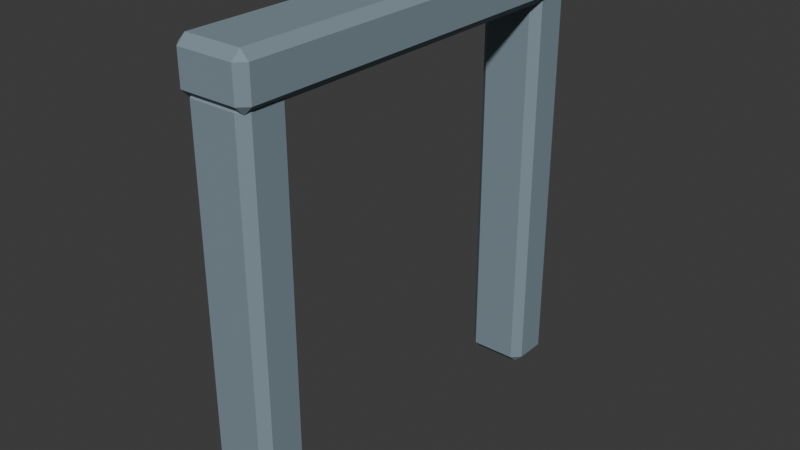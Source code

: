 # Source: source.blend  (saved by Blender 4.5.90; exported with 4.5.12 LTS)
import bpy
from mathutils import Matrix  # noqa: F401  (used for matrix-valued properties, if any)

bpy.ops.wm.read_factory_settings(use_empty=True)
scene = bpy.context.scene
scene.name = 'Scene'

# ---- collections
col_collection = bpy.data.collections.new('Collection'); scene.collection.children.link(col_collection)

# ---- materials (node trees are filled in below, after node groups)
mat_weathered_stone = bpy.data.materials.new('Weathered stone')
mat_weathered_stone.diffuse_color = (0.22, 0.29, 0.34, 1.0)

# ---- material node trees
mat_weathered_stone.use_nodes = True; mat_weathered_stone.node_tree.nodes.clear()
_N = mat_weathered_stone.node_tree.nodes; _L = mat_weathered_stone.node_tree.links
n0 = _N.new('ShaderNodeBsdfPrincipled'); n0.name = 'Principled BSDF'; n0.location = (-200, 100)
n0.inputs[0].default_value = (0.22, 0.29, 0.34, 1.0)
n0.inputs[1].default_value = 0.08
n0.inputs[2].default_value = 0.8
n1 = _N.new('ShaderNodeOutputMaterial'); n1.name = 'Material Output'; n1.location = (200, 100)
_L.new(n0.outputs[0], n1.inputs[0])
n1.is_active_output = True

# ---- world
world_world = bpy.data.worlds.new('World'); scene.world = world_world
world_world.use_nodes = True; world_world.node_tree.nodes.clear()
_N = world_world.node_tree.nodes; _L = world_world.node_tree.links
n0 = _N.new('ShaderNodeOutputWorld'); n0.name = 'World Output'; n0.location = (200, 100)
n1 = _N.new('ShaderNodeBackground'); n1.name = 'Background'; n1.location = (-200, 100)
n1.inputs[0].default_value = (0.05088, 0.05088, 0.05088, 1.0)
_L.new(n1.outputs[0], n0.inputs[0])
n0.is_active_output = True
world_world.color = (0.05088, 0.05088, 0.05088)
world_world.sun_shadow_jitter_overblur = 0.0

# ---- meshes
me_cube_001 = bpy.data.meshes.new('Cube.001')
me_cube_001.from_pydata([(-0.225, -0.175, -1.45), (-0.225, -0.175, 1.45), (-0.225, 0.175, -1.45), (-0.225, 0.175, 1.45), (0.225, -0.175, -1.45), (0.225, -0.175, 1.45), (0.225, 0.175, -1.45), (0.225, 0.175, 1.45)], [], [(0, 1, 3, 2), (2, 3, 7, 6), (6, 7, 5, 4), (4, 5, 1, 0), (2, 6, 4, 0), (7, 3, 1, 5)])
_uv = me_cube_001.uv_layers.new(name='UVMap')
_uv.uv.foreach_set('vector', [0.375, 0.0, 0.625, 0.0, 0.625, 0.25, 0.375, 0.25, 0.375, 0.25, 0.625, 0.25, 0.625, 0.5, 0.375, 0.5, 0.375, 0.5, 0.625, 0.5, 0.625, 0.75, 0.375, 0.75, 0.375, 0.75, 0.625, 0.75, 0.625, 1.0, 0.375, 1.0, 0.125, 0.5, 0.375, 0.5, 0.375, 0.75, 0.125, 0.75, 0.625, 0.5, 0.875, 0.5, 0.875, 0.75, 0.625, 0.75])
me_cube_001.materials.append(mat_weathered_stone)
me_cube_001.update()
me_cube_002 = bpy.data.meshes.new('Cube.002')
me_cube_002.from_pydata([(-0.225, -0.175, -1.45), (-0.225, -0.175, 1.45), (-0.225, 0.175, -1.45), (-0.225, 0.175, 1.45), (0.225, -0.175, -1.45), (0.225, -0.175, 1.45), (0.225, 0.175, -1.45), (0.225, 0.175, 1.45)], [], [(0, 1, 3, 2), (2, 3, 7, 6), (6, 7, 5, 4), (4, 5, 1, 0), (2, 6, 4, 0), (7, 3, 1, 5)])
_uv = me_cube_002.uv_layers.new(name='UVMap')
_uv.uv.foreach_set('vector', [0.375, 0.0, 0.625, 0.0, 0.625, 0.25, 0.375, 0.25, 0.375, 0.25, 0.625, 0.25, 0.625, 0.5, 0.375, 0.5, 0.375, 0.5, 0.625, 0.5, 0.625, 0.75, 0.375, 0.75, 0.375, 0.75, 0.625, 0.75, 0.625, 1.0, 0.375, 1.0, 0.125, 0.5, 0.375, 0.5, 0.375, 0.75, 0.125, 0.75, 0.625, 0.5, 0.875, 0.5, 0.875, 0.75, 0.625, 0.75])
me_cube_002.materials.append(mat_weathered_stone)
me_cube_002.update()
me_cube_003 = bpy.data.meshes.new('Cube.003')
me_cube_003.from_pydata([(-0.26, -1.5, -0.175), (-0.26, -1.5, 0.175), (-0.26, 1.5, -0.175), (-0.26, 1.5, 0.175), (0.26, -1.5, -0.175), (0.26, -1.5, 0.175), (0.26, 1.5, -0.175), (0.26, 1.5, 0.175)], [], [(0, 1, 3, 2), (2, 3, 7, 6), (6, 7, 5, 4), (4, 5, 1, 0), (2, 6, 4, 0), (7, 3, 1, 5)])
_uv = me_cube_003.uv_layers.new(name='UVMap')
_uv.uv.foreach_set('vector', [0.375, 0.0, 0.625, 0.0, 0.625, 0.25, 0.375, 0.25, 0.375, 0.25, 0.625, 0.25, 0.625, 0.5, 0.375, 0.5, 0.375, 0.5, 0.625, 0.5, 0.625, 0.75, 0.375, 0.75, 0.375, 0.75, 0.625, 0.75, 0.625, 1.0, 0.375, 1.0, 0.125, 0.5, 0.375, 0.5, 0.375, 0.75, 0.125, 0.75, 0.625, 0.5, 0.875, 0.5, 0.875, 0.75, 0.625, 0.75])
me_cube_003.materials.append(mat_weathered_stone)
me_cube_003.update()

# ---- objects
ob_left_post = bpy.data.objects.new('Left post', me_cube_001)
ob_right_post = bpy.data.objects.new('Right post', me_cube_002)
ob_lintel = bpy.data.objects.new('Lintel', me_cube_003)

# ---- transforms, parenting, visibility, modifiers, constraints
ob_left_post.location = (0.0, -1.3, 1.45)
_m = ob_left_post.modifiers.new('Small stone bevel', 'BEVEL')
_m.width = 0.06
_m.width_pct = 0.06
ob_right_post.location = (0.0, 1.3, 1.45)
_m = ob_right_post.modifiers.new('Small stone bevel', 'BEVEL')
_m.width = 0.06
_m.width_pct = 0.06
ob_lintel.location = (0.0, 0.0, 3.0)
_m = ob_lintel.modifiers.new('Small stone bevel', 'BEVEL')
_m.width = 0.06
_m.width_pct = 0.06

# ---- collection membership
col_collection.objects.link(ob_left_post)
col_collection.objects.link(ob_right_post)
col_collection.objects.link(ob_lintel)

# ---- scene / render settings (as saved in the file)
scene.frame_start = 1; scene.frame_end = 250; scene.frame_set(1)
scene.render.engine = 'BLENDER_EEVEE_NEXT'
bpy.context.view_layer.update()

# ---- added for rendering (the .blend has no active camera and no usable light): camera, sun
cam_auto = bpy.data.cameras.new('AutoCamera')
cam_auto.lens = 50.0
cam_auto.sensor_width = 36.0
cam_auto.clip_end = 1000.0
ob_auto_camera = bpy.data.objects.new('AutoCamera', cam_auto)
scene.collection.objects.link(ob_auto_camera)
ob_auto_camera.location = (4.07004, -4.88405, 4.84354)
ob_auto_camera.rotation_euler = (1.09748, -7.21219e-08, 0.694738)
scene.camera = ob_auto_camera
light_auto_sun = bpy.data.lights.new('AutoSun', 'SUN')
light_auto_sun.energy = 3.0
light_auto_sun.angle = 0.0523599
ob_auto_sun = bpy.data.objects.new('AutoSun', light_auto_sun)
scene.collection.objects.link(ob_auto_sun)
ob_auto_sun.rotation_euler = (0.872665, 0.174533, 0.523599)
bpy.context.view_layer.update()
